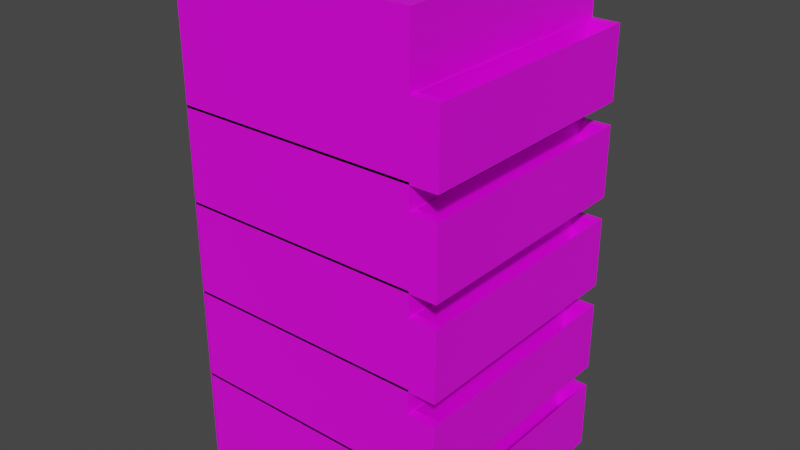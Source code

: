 # Source: Saitama_Home_2.blend  (saved by Blender 2.90.8; exported with 4.5.12 LTS)
import bpy
from mathutils import Matrix  # noqa: F401  (used for matrix-valued properties, if any)

bpy.ops.wm.read_factory_settings(use_empty=True)
scene = bpy.context.scene
scene.name = 'Scene'

# ---- collections
col_collection = bpy.data.collections.new('Collection'); scene.collection.children.link(col_collection)

# ---- images (referenced by path relative to the original .blend; pixels are not part of the script)
import os
ASSET_DIR = os.environ.get("B2B_ASSET_DIR", "")  # directory of the original .blend (textures are referenced by path, not embedded)
HERE = os.path.dirname(os.path.abspath(__file__))  # packed textures are extracted next to this script under _unpacked/

def load_image(name, relpath, width, height, colorspace="sRGB"):
    """Load a texture the original file referenced (path relative to the .blend, or extracted next to this script)."""
    p = next((c for c in (os.path.join(HERE, relpath), os.path.join(ASSET_DIR, relpath)) if relpath and os.path.exists(c)), "")
    if p:
        img = bpy.data.images.load(p, check_existing=True)
        img.name = name
    else:  # same state as the original file: an image datablock whose file is absent (Cycles renders it pink)
        img = bpy.data.images.new(name, width, height)
        img.source = "FILE"
        img.filepath = "//" + (relpath or name)
    img.colorspace_settings.name = colorspace
    return img
img_untitled_1_png_001 = load_image('Untitled-1.png.001', 'Untitled-1.png', 1024, 1024, 'sRGB')

# ---- materials (node trees are filled in below, after node groups)
mat_material_004 = bpy.data.materials.new('Material.004')
mat_material_004.alpha_threshold = 0.0
mat_material_004.use_transparent_shadow = False
mat_material_004.line_color = (0.0, 0.0, 0.0, 1.0)

# ---- material node trees
mat_material_004.use_nodes = True; mat_material_004.node_tree.nodes.clear()
_N = mat_material_004.node_tree.nodes; _L = mat_material_004.node_tree.links
n0 = _N.new('ShaderNodeOutputMaterial'); n0.name = 'Material Output'; n0.location = (300, 300)
n1 = _N.new('ShaderNodeBsdfPrincipled'); n1.name = 'Principled BSDF'; n1.location = (10, 300)
n1.distribution = 'GGX'
n1.subsurface_method = 'BURLEY'
n1.inputs[2].default_value = 0.4
n1.inputs[3].default_value = 1.45
n1.inputs[27].default_value = (0.0, 0.0, 0.0, 1.0)
n1.inputs[28].default_value = 1.0
n2 = _N.new('ShaderNodeTexImage'); n2.name = 'Image Texture'; n2.location = (-280, 275)
n2.image = img_untitled_1_png_001
_L.new(n1.outputs[0], n0.inputs[0])
_L.new(n2.outputs[0], n1.inputs[0])
n0.is_active_output = True

# ---- world
world_world = bpy.data.worlds.new('World'); scene.world = world_world
world_world.use_nodes = True; world_world.node_tree.nodes.clear()
_N = world_world.node_tree.nodes; _L = world_world.node_tree.links
n0 = _N.new('ShaderNodeOutputWorld'); n0.name = 'World Output'; n0.location = (300, 300)
n1 = _N.new('ShaderNodeBackground'); n1.name = 'Background'; n1.location = (10, 300)
n1.inputs[0].default_value = (0.05088, 0.05088, 0.05088, 1.0)
_L.new(n1.outputs[0], n0.inputs[0])
n0.is_active_output = True
world_world.color = (0.05088, 0.05088, 0.05088)
world_world.use_sun_shadow = False
world_world.sun_shadow_jitter_overblur = 0.0

# ---- meshes
me_cube_004 = bpy.data.meshes.new('Cube.004')
me_cube_004.from_pydata([(13.67, 26.33, 15.38), (13.67, 26.33, 0.0), (13.67, -13.67, 15.38), (13.67, -13.67, 0.0), (-26.36, -13.67, 15.38), (-26.33, -13.67, 0.0), (13.67, 26.33, 11.44), (13.67, -13.67, 11.44), (18.08, 26.33, 11.44), (18.08, 26.33, 0.0), (18.08, -13.67, 0.0), (18.08, -13.67, 11.44), (11.03, -13.67, 15.38), (13.81, -12.37, 11.44), (13.81, 25.04, 11.44), (17.94, -12.37, 11.44), (17.94, 25.04, 11.44), (13.81, -12.37, 4.365), (13.81, 25.04, 4.365), (17.94, -12.37, 4.365), (17.94, 25.04, 4.365), (-26.9, 26.33, -60.0), (14.17, 26.33, -60.0), (-26.71, -13.67, -60.0), (10.12, -12.63, 15.38), (-24.81, -12.63, 15.38), (12.58, 24.77, 15.38), (12.58, -12.63, 15.38), (-25.28, 24.77, 15.38), (11.03, -13.67, 21.77), (-26.33, -13.67, 21.77), (13.67, 26.33, 21.77), (13.67, -13.67, 21.77), (-26.83, 26.33, 21.77), (10.12, -12.63, 21.77), (-24.81, -12.63, 21.77), (12.58, 24.77, 21.77), (12.58, -12.63, 21.77), (-25.28, 24.77, 21.77), (13.67, 26.33, -29.62), (13.67, 26.33, -45.0), (13.67, -13.67, -29.62), (13.67, -13.67, -45.0), (-26.33, -13.67, -29.62), (-26.33, -13.67, -45.0), (13.67, 26.33, -33.56), (13.67, -13.67, -33.56), (18.08, 26.33, -33.56), (18.08, 26.33, -45.0), (18.08, -13.67, -45.0), (18.08, -13.67, -33.56), (13.81, -12.37, -33.56), (13.81, 25.04, -33.56), (17.94, -12.37, -33.56), (17.94, 25.04, -33.56), (13.81, -12.37, -40.64), (13.81, 25.04, -40.64), (17.94, -12.37, -40.64), (17.94, 25.04, -40.64), (13.67, 26.33, -44.62), (13.67, 26.33, -60.0), (13.67, -13.67, -44.62), (13.67, -13.67, -60.0), (-26.33, -13.67, -44.62), (-26.33, -13.67, -60.0), (13.67, 26.33, -48.56), (13.67, -13.67, -48.56), (18.08, 26.33, -48.56), (18.08, 26.33, -60.0), (18.08, -13.67, -60.0), (18.08, -13.67, -48.56), (13.81, -12.37, -48.56), (13.81, 25.04, -48.56), (17.94, -12.37, -48.56), (17.94, 25.04, -48.56), (13.81, -12.37, -55.64), (13.81, 25.04, -55.64), (17.94, -12.37, -55.64), (17.94, 25.04, -55.64), (13.67, 26.33, -14.62), (13.67, 26.33, -30.0), (13.67, -13.67, -14.62), (13.67, -13.67, -30.0), (-26.33, -13.67, -14.62), (-26.33, -13.67, -30.0), (13.67, 26.33, -18.56), (13.67, -13.67, -18.56), (18.08, 26.33, -18.56), (18.08, 26.33, -30.0), (18.08, -13.67, -30.0), (18.08, -13.67, -18.56), (13.81, -12.37, -18.56), (13.81, 25.04, -18.56), (17.94, -12.37, -18.56), (17.94, 25.04, -18.56), (13.81, -12.37, -25.64), (13.81, 25.04, -25.64), (17.94, -12.37, -25.64), (17.94, 25.04, -25.64), (13.67, 26.33, 0.3785), (13.67, 26.33, -15.0), (13.67, -13.67, 0.3785), (13.67, -13.67, -15.0), (-26.33, -13.67, 0.3785), (-26.33, -13.67, -15.0), (13.67, 26.33, -3.56), (13.67, -13.67, -3.56), (18.08, 26.33, -3.56), (18.08, 26.33, -15.0), (18.08, -13.67, -15.0), (18.08, -13.67, -3.56), (13.81, -12.37, -3.56), (13.81, 25.04, -3.56), (17.94, -12.37, -3.56), (17.94, 25.04, -3.56), (13.81, -12.37, -10.64), (13.81, 25.04, -10.64), (17.94, -12.37, -10.64), (17.94, 25.04, -10.64)], [], [(16, 15, 11, 8, 6, 7, 13, 14), (3, 10, 11, 7, 2, 12, 29, 30, 4, 5), (6, 8, 9, 1), (9, 8, 11, 10), (72, 74, 73, 70, 67, 65, 66, 71), (1, 9, 10, 3), (14, 18, 20, 16), (11, 15, 13, 7), (94, 93, 90, 87, 85, 86, 91, 92), (17, 19, 20, 18), (13, 17, 18, 14), (15, 19, 17, 13), (16, 20, 19, 15), (12, 24, 34, 29), (26, 27, 37, 36), (12, 2, 27, 26, 28, 25, 24), (28, 26, 36, 38), (24, 25, 35, 34), (27, 2, 32, 37), (25, 28, 38, 35), (32, 2, 12, 29), (32, 29, 34, 37), (45, 39, 41, 46), (114, 113, 110, 107, 105, 106, 111, 112), (45, 47, 48, 40), (48, 47, 50, 49), (40, 48, 49, 42), (103, 104, 102, 109, 110, 106, 101), (52, 56, 58, 54), (50, 53, 51, 46), (63, 64, 62, 69, 70, 66, 61), (55, 57, 58, 56), (51, 55, 56, 52), (53, 57, 55, 51), (54, 58, 57, 53), (65, 59, 61, 66), (43, 44, 42, 49, 50, 46, 41), (65, 67, 68, 60), (68, 67, 70, 69), (60, 68, 69, 62), (72, 76, 78, 74), (70, 73, 71, 66), (31, 33, 30, 29, 34, 35, 38, 36, 37, 32), (75, 77, 78, 76), (71, 75, 76, 72), (73, 77, 75, 71), (74, 78, 77, 73), (85, 79, 81, 86), (85, 87, 88, 80), (88, 87, 90, 89), (21, 33, 31, 0, 22), (80, 88, 89, 82), (83, 84, 82, 89, 90, 86, 81), (92, 96, 98, 94), (90, 93, 91, 86), (54, 53, 50, 47, 45, 46, 51, 52), (95, 97, 98, 96), (91, 95, 96, 92), (93, 97, 95, 91), (94, 98, 97, 93), (105, 99, 101, 106), (0, 31, 32, 2, 7, 6), (105, 107, 108, 100), (108, 107, 110, 109), (100, 108, 109, 102), (4, 30, 33, 21, 23), (112, 116, 118, 114), (110, 113, 111, 106), (115, 117, 118, 116), (111, 115, 116, 112), (113, 117, 115, 111), (114, 118, 117, 113)])
_uv = me_cube_004.uv_layers.new(name='UVMap')
_uv.uv.foreach_set('vector', [0.4038, 0.7725, 0.4039, 0.7222, 0.4039, 0.7222, 0.0, 0.0, 0.3195, 0.6793, 0.3958, 0.6885, 0.3958, 0.6885, 0.0, 0.0, 0.6943, 0.2052, 0.6943, 0.2263, 0.6328, 0.2263, 0.6328, 0.2052, 0.6116, 0.2052, 0.6116, 0.1926, 0.5772, 0.1926, 0.5772, 0.01388, 0.6116, 0.01373, 0.6943, 0.01388, 0.0, 0.0, 0.0, 0.0, 0.0, 0.0, 0.0, 0.0, 0.009313, 0.3736, 0.009313, 0.224, 0.2873, 0.224, 0.2873, 0.3736, 0.0, 0.0, 0.4038, 0.7725, 0.4039, 0.7222, 0.4039, 0.7222, 0.0, 0.0, 0.3195, 0.6793, 0.3958, 0.6885, 0.3958, 0.6885, 0.0, 0.0, 0.0, 0.0, 0.0, 0.0, 0.0, 0.0, 0.0, 0.0, 0.0, 0.0, 0.0, 0.0, 0.0, 0.0, 0.4255, 0.7209, 0.4255, 0.7209, 0.4552, 0.7137, 0.4552, 0.7137, 0.4038, 0.7725, 0.4039, 0.7222, 0.4039, 0.7222, 0.0, 0.0, 0.3195, 0.6793, 0.3958, 0.6885, 0.3958, 0.6885, 0.0, 0.0, 0.3958, 0.6885, 0.3958, 0.6885, 0.3195, 0.6793, 0.3195, 0.6793, 0.5182, 0.6245, 0.4958, 0.6245, 0.4958, 0.7295, 0.5182, 0.7295, 0.4255, 0.7209, 0.4255, 0.7209, 0.4552, 0.7137, 0.4552, 0.7137, 0.4038, 0.7725, 0.4038, 0.7725, 0.4039, 0.7222, 0.4039, 0.7222, 0.444, 0.5302, 0.444, 0.5302, 0.444, 0.5302, 0.444, 0.5302, 0.6757, 0.827, 0.7337, 0.6455, 0.7337, 0.6455, 0.6757, 0.827, 0.2043, 0.0001526, 0.2182, 0.0001526, 0.2125, 0.005709, 0.2125, 0.2053, 0.01305, 0.2053, 0.01552, 0.005709, 0.1995, 0.005709, 0.4569, 0.9112, 0.6757, 0.827, 0.6757, 0.827, 0.4569, 0.9112, 0.7126, 0.6519, 0.4674, 0.7139, 0.4674, 0.7139, 0.7126, 0.6519, 0.4737, 0.5312, 0.4737, 0.5312, 0.4737, 0.5312, 0.4737, 0.5312, 0.4674, 0.7139, 0.4569, 0.9112, 0.4569, 0.9112, 0.4674, 0.7139, 0.467, 0.7322, 0.4811, 0.7712, 0.4991, 0.766, 0.485, 0.7271, 0.0, 0.0, 0.0, 0.0, 0.0, 0.0, 0.0, 0.0, 0.4958, 0.7296, 0.4958, 0.7406, 0.6222, 0.7406, 0.6222, 0.7296, 0.4038, 0.7725, 0.4039, 0.7222, 0.4039, 0.7222, 0.0, 0.0, 0.3195, 0.6793, 0.3958, 0.6885, 0.3958, 0.6885, 0.0, 0.0, 0.0, 0.0, 0.0, 0.0, 0.0, 0.0, 0.0, 0.0, 0.002037, 0.3663, 0.002037, 0.2312, 0.2678, 0.2312, 0.2678, 0.3663, 0.0, 0.0, 0.0, 0.0, 0.0, 0.0, 0.0, 0.0, 0.597, 0.004113, 0.6873, 0.004113, 0.6873, 0.2129, 0.6873, 0.2359, 0.6201, 0.2359, 0.6201, 0.2129, 0.597, 0.2129, 0.0, 0.0, 0.0, 0.0, 0.0, 0.0, 0.0, 0.0, 0.4255, 0.7209, 0.4255, 0.7209, 0.4552, 0.7137, 0.4552, 0.7137, 0.6454, 0.03533, 0.7473, 0.03533, 0.7473, 0.2709, 0.7473, 0.2969, 0.6715, 0.2969, 0.6715, 0.2709, 0.6454, 0.2709, 0.3958, 0.6885, 0.3958, 0.6885, 0.3195, 0.6793, 0.3195, 0.6793, 0.5182, 0.6245, 0.4958, 0.6245, 0.4958, 0.7295, 0.5182, 0.7295, 0.4255, 0.7209, 0.4255, 0.7209, 0.4552, 0.7137, 0.4552, 0.7137, 0.4038, 0.7725, 0.4038, 0.7725, 0.4039, 0.7222, 0.4039, 0.7222, 0.4958, 0.7296, 0.4958, 0.7406, 0.6222, 0.7406, 0.6222, 0.7296, 0.6346, 0.03753, 0.7299, 0.03753, 0.7299, 0.2578, 0.7299, 0.2821, 0.659, 0.2821, 0.659, 0.2578, 0.6346, 0.2578, 0.0, 0.0, 0.0, 0.0, 0.0, 0.0, 0.0, 0.0, 0.003655, 0.3688, 0.003655, 0.2287, 0.2839, 0.2287, 0.2839, 0.3688, 0.0, 0.0, 0.0, 0.0, 0.0, 0.0, 0.0, 0.0, 0.0, 0.0, 0.0, 0.0, 0.0, 0.0, 0.0, 0.0, 0.4255, 0.7209, 0.4255, 0.7209, 0.4552, 0.7137, 0.4552, 0.7137, 0.6976, 0.7652, 0.5381, 0.8153, 0.4767, 0.6551, 0.6239, 0.6089, 0.622, 0.6142, 0.4843, 0.6574, 0.5417, 0.8071, 0.6909, 0.7603, 0.6317, 0.6111, 0.6343, 0.6056, 0.3958, 0.6885, 0.3958, 0.6885, 0.3195, 0.6793, 0.3195, 0.6793, 0.5182, 0.6245, 0.4958, 0.6245, 0.4958, 0.7295, 0.5182, 0.7295, 0.4255, 0.7209, 0.4255, 0.7209, 0.4552, 0.7137, 0.4552, 0.7137, 0.4038, 0.7725, 0.4038, 0.7725, 0.4039, 0.7222, 0.4039, 0.7222, 0.4958, 0.7296, 0.4958, 0.7406, 0.6222, 0.7406, 0.6222, 0.7296, 0.0, 0.0, 0.0, 0.0, 0.0, 0.0, 0.0, 0.0, 0.0004883, 0.3757, 0.0004883, 0.2187, 0.2906, 0.2187, 0.2906, 0.3757, 0.0, 0.0, 0.4569, 0.9112, 0.6757, 0.827, 0.6757, 0.827, 0.0, 0.0, 0.0, 0.0, 0.0, 0.0, 0.0, 0.0, 0.0, 0.0, 0.6404, 0.03515, 0.7396, 0.03515, 0.7396, 0.2645, 0.7396, 0.2898, 0.6658, 0.2898, 0.6658, 0.2645, 0.6404, 0.2645, 0.0, 0.0, 0.0, 0.0, 0.0, 0.0, 0.0, 0.0, 0.4255, 0.7209, 0.4255, 0.7209, 0.4552, 0.7137, 0.4552, 0.7137, 0.4038, 0.7725, 0.4039, 0.7222, 0.4039, 0.7222, 0.0, 0.0, 0.3195, 0.6793, 0.3958, 0.6885, 0.3958, 0.6885, 0.0, 0.0, 0.3958, 0.6885, 0.3958, 0.6885, 0.3195, 0.6793, 0.3195, 0.6793, 0.5182, 0.6245, 0.4958, 0.6245, 0.4958, 0.7295, 0.5182, 0.7295, 0.4255, 0.7209, 0.4255, 0.7209, 0.4552, 0.7137, 0.4552, 0.7137, 0.4038, 0.7725, 0.4038, 0.7725, 0.4039, 0.7222, 0.4039, 0.7222, 0.4958, 0.7296, 0.4958, 0.7406, 0.6222, 0.7406, 0.6222, 0.7296, 0.4958, 0.7406, 0.4958, 0.7406, 0.6222, 0.7406, 0.6222, 0.7406, 0.6222, 0.7296, 0.4958, 0.7296, 0.0, 0.0, 0.0, 0.0, 0.0, 0.0, 0.0, 0.0, 0.01844, 0.3653, 0.01844, 0.2481, 0.2626, 0.2481, 0.2626, 0.3653, 0.0, 0.0, 0.0, 0.0, 0.0, 0.0, 0.0, 0.0, 0.4674, 0.7139, 0.4674, 0.7139, 0.4569, 0.9112, 0.0, 0.0, 0.0, 0.0, 0.0, 0.0, 0.0, 0.0, 0.0, 0.0, 0.0, 0.0, 0.4255, 0.7209, 0.4255, 0.7209, 0.4552, 0.7137, 0.4552, 0.7137, 0.3958, 0.6885, 0.3958, 0.6885, 0.3195, 0.6793, 0.3195, 0.6793, 0.5182, 0.6245, 0.4958, 0.6245, 0.4958, 0.7295, 0.5182, 0.7295, 0.4255, 0.7209, 0.4255, 0.7209, 0.4552, 0.7137, 0.4552, 0.7137, 0.4038, 0.7725, 0.4038, 0.7725, 0.4039, 0.7222, 0.4039, 0.7222])
me_cube_004.materials.append(mat_material_004)
me_cube_004.use_remesh_preserve_volume = False
me_cube_004.use_remesh_preserve_attributes = False
me_cube_004.use_mirror_vertex_groups = False
me_cube_004.update()

# ---- objects
ob_saitama_home_004 = bpy.data.objects.new('Saitama Home.004', me_cube_004)

# ---- transforms, parenting, visibility, modifiers, constraints
ob_saitama_home_004.location = (0.0, 0.0, 60.0)
ob_saitama_home_004.lock_rotations_4d = False
ob_saitama_home_004.empty_display_type = 'ARROWS'
ob_saitama_home_004.lineart.crease_threshold = 0.0

# ---- collection membership
col_collection.objects.link(ob_saitama_home_004)

# ---- scene / render settings (as saved in the file)
scene.frame_start = 1; scene.frame_end = 250; scene.frame_set(1)
scene.render.engine = 'BLENDER_EEVEE_NEXT'
scene.cycles.use_denoising = False
scene.cycles.samples = 128
scene.cycles.sampling_pattern = 'TABULATED_SOBOL'
scene.cycles.use_adaptive_sampling = False
scene.cycles.use_light_tree = False
scene.view_settings.view_transform = 'Filmic'
bpy.context.view_layer.update()

# ---- added for rendering (the .blend has no active camera and no usable light): camera, sun
cam_auto = bpy.data.cameras.new('AutoCamera')
cam_auto.lens = 50.0
cam_auto.sensor_width = 36.0
cam_auto.clip_end = 1648.76
ob_auto_camera = bpy.data.objects.new('AutoCamera', cam_auto)
scene.collection.objects.link(ob_auto_camera)
ob_auto_camera.location = (89.5384, -106.403, 116.044)
ob_auto_camera.rotation_euler = (1.09748, -7.21219e-08, 0.694738)
scene.camera = ob_auto_camera
light_auto_sun = bpy.data.lights.new('AutoSun', 'SUN')
light_auto_sun.energy = 3.0
light_auto_sun.angle = 0.0523599
ob_auto_sun = bpy.data.objects.new('AutoSun', light_auto_sun)
scene.collection.objects.link(ob_auto_sun)
ob_auto_sun.rotation_euler = (0.872665, 0.174533, 0.523599)
bpy.context.view_layer.update()
